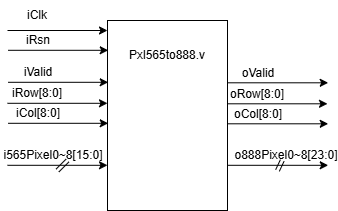

The diagram above was exported from draw.io. Its source (the exported page's mxGraphModel, read from the mxfile embedded in the PNG):
<mxGraphModel dx="786" dy="529" grid="1" gridSize="10" guides="1" tooltips="1" connect="1" arrows="1" fold="1" page="1" pageScale="1" pageWidth="827" pageHeight="1169" math="0" shadow="0">
  <root>
    <mxCell id="0" />
    <mxCell id="1" parent="0" />
    <mxCell id="AhXfr_l8EWvTijXYhRzR-1" value="" style="rounded=0;whiteSpace=wrap;html=1;" parent="1" vertex="1">
      <mxGeometry x="390" y="120" width="120" height="190" as="geometry" />
    </mxCell>
    <mxCell id="AhXfr_l8EWvTijXYhRzR-4" value="iClk" style="text;html=1;whiteSpace=wrap;strokeColor=none;fillColor=none;align=center;verticalAlign=middle;rounded=0;" parent="1" vertex="1">
      <mxGeometry x="290" y="100" width="60" height="30" as="geometry" />
    </mxCell>
    <mxCell id="AhXfr_l8EWvTijXYhRzR-5" value="Pxl565to888.v" style="text;html=1;whiteSpace=wrap;strokeColor=none;fillColor=none;align=center;verticalAlign=middle;rounded=0;" parent="1" vertex="1">
      <mxGeometry x="380" y="140" width="140" height="30" as="geometry" />
    </mxCell>
    <mxCell id="AhXfr_l8EWvTijXYhRzR-8" value="iRsn" style="text;html=1;whiteSpace=wrap;strokeColor=none;fillColor=none;align=center;verticalAlign=middle;rounded=0;" parent="1" vertex="1">
      <mxGeometry x="290.72" y="125" width="60" height="30" as="geometry" />
    </mxCell>
    <mxCell id="AhXfr_l8EWvTijXYhRzR-9" value="" style="endArrow=classic;html=1;rounded=0;exitX=0;exitY=1;exitDx=0;exitDy=0;" parent="1" source="AhXfr_l8EWvTijXYhRzR-4" edge="1">
      <mxGeometry width="50" height="50" relative="1" as="geometry">
        <mxPoint x="340" y="180" as="sourcePoint" />
        <mxPoint x="390" y="130" as="targetPoint" />
      </mxGeometry>
    </mxCell>
    <mxCell id="AhXfr_l8EWvTijXYhRzR-10" value="" style="endArrow=classic;html=1;rounded=0;exitX=0;exitY=1;exitDx=0;exitDy=0;" parent="1" edge="1">
      <mxGeometry width="50" height="50" relative="1" as="geometry">
        <mxPoint x="290.72" y="149.8" as="sourcePoint" />
        <mxPoint x="390.72" y="149.8" as="targetPoint" />
      </mxGeometry>
    </mxCell>
    <mxCell id="AhXfr_l8EWvTijXYhRzR-14" value="iValid" style="text;html=1;whiteSpace=wrap;strokeColor=none;fillColor=none;align=center;verticalAlign=middle;rounded=0;" parent="1" vertex="1">
      <mxGeometry x="290.72" y="157" width="60" height="30" as="geometry" />
    </mxCell>
    <mxCell id="AhXfr_l8EWvTijXYhRzR-15" value="" style="endArrow=classic;html=1;rounded=0;exitX=0;exitY=1;exitDx=0;exitDy=0;" parent="1" edge="1">
      <mxGeometry width="50" height="50" relative="1" as="geometry">
        <mxPoint x="290.72" y="181.8" as="sourcePoint" />
        <mxPoint x="390.72" y="181.8" as="targetPoint" />
      </mxGeometry>
    </mxCell>
    <mxCell id="AhXfr_l8EWvTijXYhRzR-16" value="iRow[8:0]" style="text;html=1;whiteSpace=wrap;strokeColor=none;fillColor=none;align=center;verticalAlign=middle;rounded=0;" parent="1" vertex="1">
      <mxGeometry x="290" y="178" width="60" height="30" as="geometry" />
    </mxCell>
    <mxCell id="AhXfr_l8EWvTijXYhRzR-17" value="" style="endArrow=classic;html=1;rounded=0;exitX=0;exitY=1;exitDx=0;exitDy=0;" parent="1" edge="1">
      <mxGeometry width="50" height="50" relative="1" as="geometry">
        <mxPoint x="290" y="202.8" as="sourcePoint" />
        <mxPoint x="390" y="202.8" as="targetPoint" />
      </mxGeometry>
    </mxCell>
    <mxCell id="AhXfr_l8EWvTijXYhRzR-18" value="iCol[8:0]" style="text;html=1;whiteSpace=wrap;strokeColor=none;fillColor=none;align=center;verticalAlign=middle;rounded=0;" parent="1" vertex="1">
      <mxGeometry x="290.72" y="198" width="60" height="30" as="geometry" />
    </mxCell>
    <mxCell id="AhXfr_l8EWvTijXYhRzR-19" value="" style="endArrow=classic;html=1;rounded=0;exitX=0;exitY=1;exitDx=0;exitDy=0;" parent="1" edge="1">
      <mxGeometry width="50" height="50" relative="1" as="geometry">
        <mxPoint x="290.72" y="222.8" as="sourcePoint" />
        <mxPoint x="390.72" y="222.8" as="targetPoint" />
      </mxGeometry>
    </mxCell>
    <mxCell id="f-8HmMs_W5O6UCRJOLeB-1" value="i565Pixel0~8[15:0]" style="text;html=1;whiteSpace=wrap;strokeColor=none;fillColor=none;align=center;verticalAlign=middle;rounded=0;" parent="1" vertex="1">
      <mxGeometry x="306" y="240" width="60" height="30" as="geometry" />
    </mxCell>
    <mxCell id="f-8HmMs_W5O6UCRJOLeB-2" value="" style="endArrow=classic;html=1;rounded=0;exitX=0;exitY=1;exitDx=0;exitDy=0;" parent="1" edge="1">
      <mxGeometry width="50" height="50" relative="1" as="geometry">
        <mxPoint x="290" y="264.8" as="sourcePoint" />
        <mxPoint x="390" y="264.8" as="targetPoint" />
      </mxGeometry>
    </mxCell>
    <mxCell id="f-8HmMs_W5O6UCRJOLeB-3" value="" style="endArrow=none;html=1;rounded=0;shape=link;exitX=0.75;exitY=1;exitDx=0;exitDy=0;" parent="1" edge="1">
      <mxGeometry width="50" height="50" relative="1" as="geometry">
        <mxPoint x="350" y="260" as="sourcePoint" />
        <mxPoint x="340" y="270" as="targetPoint" />
      </mxGeometry>
    </mxCell>
    <mxCell id="f-8HmMs_W5O6UCRJOLeB-6" value="oValid" style="text;html=1;whiteSpace=wrap;strokeColor=none;fillColor=none;align=center;verticalAlign=middle;rounded=0;" parent="1" vertex="1">
      <mxGeometry x="510.72" y="157.5" width="60" height="30" as="geometry" />
    </mxCell>
    <mxCell id="f-8HmMs_W5O6UCRJOLeB-7" value="" style="endArrow=classic;html=1;rounded=0;exitX=0;exitY=1;exitDx=0;exitDy=0;" parent="1" edge="1">
      <mxGeometry width="50" height="50" relative="1" as="geometry">
        <mxPoint x="510.72" y="182.3" as="sourcePoint" />
        <mxPoint x="610.72" y="182.3" as="targetPoint" />
      </mxGeometry>
    </mxCell>
    <mxCell id="f-8HmMs_W5O6UCRJOLeB-8" value="oRow[8:0]" style="text;html=1;whiteSpace=wrap;strokeColor=none;fillColor=none;align=center;verticalAlign=middle;rounded=0;" parent="1" vertex="1">
      <mxGeometry x="510" y="178.5" width="60" height="30" as="geometry" />
    </mxCell>
    <mxCell id="f-8HmMs_W5O6UCRJOLeB-9" value="" style="endArrow=classic;html=1;rounded=0;exitX=0;exitY=1;exitDx=0;exitDy=0;" parent="1" edge="1">
      <mxGeometry width="50" height="50" relative="1" as="geometry">
        <mxPoint x="510" y="203.3" as="sourcePoint" />
        <mxPoint x="610" y="203.3" as="targetPoint" />
      </mxGeometry>
    </mxCell>
    <mxCell id="f-8HmMs_W5O6UCRJOLeB-10" value="oCol[8:0]" style="text;html=1;whiteSpace=wrap;strokeColor=none;fillColor=none;align=center;verticalAlign=middle;rounded=0;" parent="1" vertex="1">
      <mxGeometry x="510.72" y="198.5" width="60" height="30" as="geometry" />
    </mxCell>
    <mxCell id="f-8HmMs_W5O6UCRJOLeB-11" value="" style="endArrow=classic;html=1;rounded=0;exitX=0;exitY=1;exitDx=0;exitDy=0;" parent="1" edge="1">
      <mxGeometry width="50" height="50" relative="1" as="geometry">
        <mxPoint x="510.72" y="223.3" as="sourcePoint" />
        <mxPoint x="610.72" y="223.3" as="targetPoint" />
      </mxGeometry>
    </mxCell>
    <mxCell id="f-8HmMs_W5O6UCRJOLeB-12" value="o888Pixel0~8[23:0]" style="text;html=1;whiteSpace=wrap;strokeColor=none;fillColor=none;align=center;verticalAlign=middle;rounded=0;" parent="1" vertex="1">
      <mxGeometry x="539" y="240" width="60" height="30" as="geometry" />
    </mxCell>
    <mxCell id="f-8HmMs_W5O6UCRJOLeB-13" value="" style="endArrow=classic;html=1;rounded=0;exitX=0;exitY=1;exitDx=0;exitDy=0;" parent="1" edge="1">
      <mxGeometry width="50" height="50" relative="1" as="geometry">
        <mxPoint x="510.72" y="264.8" as="sourcePoint" />
        <mxPoint x="610.72" y="264.8" as="targetPoint" />
      </mxGeometry>
    </mxCell>
    <mxCell id="f-8HmMs_W5O6UCRJOLeB-16" value="" style="endArrow=none;html=1;rounded=0;shape=link;exitX=0.75;exitY=1;exitDx=0;exitDy=0;" parent="1" edge="1">
      <mxGeometry width="50" height="50" relative="1" as="geometry">
        <mxPoint x="560" y="270" as="sourcePoint" />
        <mxPoint x="564.72" y="260" as="targetPoint" />
      </mxGeometry>
    </mxCell>
  </root>
</mxGraphModel>